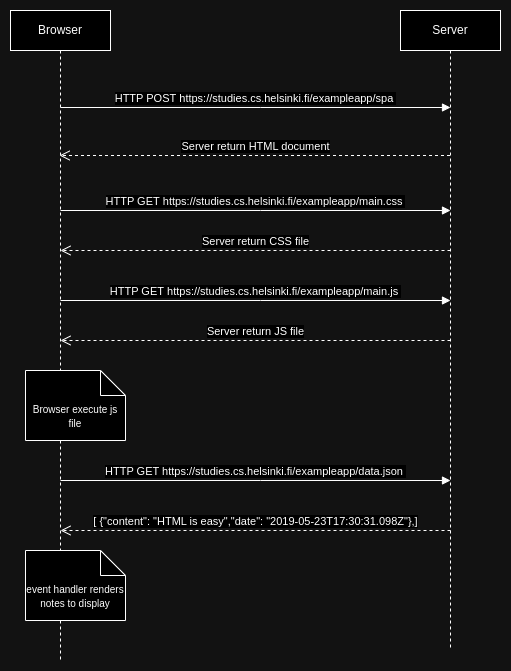

The diagram above was exported from draw.io. Its source (the exported page's mxGraphModel, read from the mxfile embedded in the PNG):
<mxGraphModel dx="1434" dy="820" grid="1" gridSize="10" guides="1" tooltips="1" connect="1" arrows="1" fold="1" page="1" pageScale="1" pageWidth="850" pageHeight="1100" math="0" shadow="0">
  <root>
    <mxCell id="tfCh0AOygASzMVVlc2oM-0" />
    <mxCell id="tfCh0AOygASzMVVlc2oM-1" parent="tfCh0AOygASzMVVlc2oM-0" />
    <mxCell id="tfCh0AOygASzMVVlc2oM-2" value="Browser" style="shape=umlLifeline;perimeter=lifelinePerimeter;whiteSpace=wrap;html=1;container=1;dropTarget=0;collapsible=0;recursiveResize=0;outlineConnect=0;portConstraint=eastwest;newEdgeStyle={&quot;edgeStyle&quot;:&quot;elbowEdgeStyle&quot;,&quot;elbow&quot;:&quot;vertical&quot;,&quot;curved&quot;:0,&quot;rounded&quot;:0};" vertex="1" parent="tfCh0AOygASzMVVlc2oM-1">
      <mxGeometry x="310" y="260" width="100" height="650" as="geometry" />
    </mxCell>
    <mxCell id="tfCh0AOygASzMVVlc2oM-3" value="Server" style="shape=umlLifeline;perimeter=lifelinePerimeter;whiteSpace=wrap;html=1;container=1;dropTarget=0;collapsible=0;recursiveResize=0;outlineConnect=0;portConstraint=eastwest;newEdgeStyle={&quot;edgeStyle&quot;:&quot;elbowEdgeStyle&quot;,&quot;elbow&quot;:&quot;vertical&quot;,&quot;curved&quot;:0,&quot;rounded&quot;:0};" vertex="1" parent="tfCh0AOygASzMVVlc2oM-1">
      <mxGeometry x="700" y="260" width="100" height="640" as="geometry" />
    </mxCell>
    <mxCell id="tfCh0AOygASzMVVlc2oM-5" value="HTTP POST&amp;nbsp;https://studies.cs.helsinki.fi/exampleapp/spa&amp;nbsp;" style="html=1;verticalAlign=bottom;endArrow=block;curved=0;rounded=0;" edge="1" parent="tfCh0AOygASzMVVlc2oM-1">
      <mxGeometry width="80" relative="1" as="geometry">
        <mxPoint x="360" y="357" as="sourcePoint" />
        <mxPoint x="750" y="357" as="targetPoint" />
        <Array as="points">
          <mxPoint x="560" y="357" />
        </Array>
      </mxGeometry>
    </mxCell>
    <mxCell id="tfCh0AOygASzMVVlc2oM-7" value="HTTP GET&amp;nbsp;https://studies.cs.helsinki.fi/exampleapp/main.css&amp;nbsp;" style="html=1;verticalAlign=bottom;endArrow=block;curved=0;rounded=0;" edge="1" parent="tfCh0AOygASzMVVlc2oM-1">
      <mxGeometry width="80" relative="1" as="geometry">
        <mxPoint x="360" y="460" as="sourcePoint" />
        <mxPoint x="750" y="460" as="targetPoint" />
        <Array as="points">
          <mxPoint x="560" y="460" />
        </Array>
      </mxGeometry>
    </mxCell>
    <mxCell id="tfCh0AOygASzMVVlc2oM-8" value="Server return CSS file" style="html=1;verticalAlign=bottom;endArrow=open;dashed=1;endSize=8;curved=0;rounded=0;" edge="1" parent="tfCh0AOygASzMVVlc2oM-1">
      <mxGeometry relative="1" as="geometry">
        <mxPoint x="750" y="500" as="sourcePoint" />
        <mxPoint x="360" y="500" as="targetPoint" />
        <Array as="points">
          <mxPoint x="560" y="500" />
        </Array>
      </mxGeometry>
    </mxCell>
    <mxCell id="tfCh0AOygASzMVVlc2oM-9" value="HTTP GET&amp;nbsp;https://studies.cs.helsinki.fi/exampleapp/main.js&amp;nbsp;" style="html=1;verticalAlign=bottom;endArrow=block;curved=0;rounded=0;" edge="1" parent="tfCh0AOygASzMVVlc2oM-1">
      <mxGeometry width="80" relative="1" as="geometry">
        <mxPoint x="360" y="550" as="sourcePoint" />
        <mxPoint x="750" y="550" as="targetPoint" />
        <Array as="points">
          <mxPoint x="560" y="550" />
        </Array>
      </mxGeometry>
    </mxCell>
    <mxCell id="tfCh0AOygASzMVVlc2oM-10" value="Server return JS file" style="html=1;verticalAlign=bottom;endArrow=open;dashed=1;endSize=8;curved=0;rounded=0;" edge="1" parent="tfCh0AOygASzMVVlc2oM-1">
      <mxGeometry x="-0.0007" relative="1" as="geometry">
        <mxPoint x="750" y="590" as="sourcePoint" />
        <mxPoint x="360" y="590" as="targetPoint" />
        <Array as="points">
          <mxPoint x="560" y="590" />
        </Array>
        <mxPoint as="offset" />
      </mxGeometry>
    </mxCell>
    <mxCell id="tfCh0AOygASzMVVlc2oM-11" value="&lt;font style=&quot;font-size: 10px;&quot;&gt;Browser execute js file&lt;/font&gt;" style="shape=note2;boundedLbl=1;whiteSpace=wrap;html=1;size=25;verticalAlign=top;align=center;" vertex="1" parent="tfCh0AOygASzMVVlc2oM-1">
      <mxGeometry x="325" y="620" width="100" height="70" as="geometry" />
    </mxCell>
    <mxCell id="tfCh0AOygASzMVVlc2oM-12" value="HTTP GET https://studies.cs.helsinki.fi/exampleapp/data.json&amp;nbsp;" style="html=1;verticalAlign=bottom;endArrow=block;curved=0;rounded=0;" edge="1" parent="tfCh0AOygASzMVVlc2oM-1">
      <mxGeometry width="80" relative="1" as="geometry">
        <mxPoint x="360" y="730" as="sourcePoint" />
        <mxPoint x="750" y="730" as="targetPoint" />
        <Array as="points">
          <mxPoint x="560" y="730" />
        </Array>
      </mxGeometry>
    </mxCell>
    <mxCell id="tfCh0AOygASzMVVlc2oM-13" value="[ {&quot;content&quot;: &quot;HTML is easy&quot;,&quot;date&quot;: &quot;2019-05-23T17:30:31.098Z&quot;},]" style="html=1;verticalAlign=bottom;endArrow=open;dashed=1;endSize=8;curved=0;rounded=0;" edge="1" parent="tfCh0AOygASzMVVlc2oM-1">
      <mxGeometry x="-0.0007" relative="1" as="geometry">
        <mxPoint x="750" y="780" as="sourcePoint" />
        <mxPoint x="360" y="780" as="targetPoint" />
        <Array as="points">
          <mxPoint x="560" y="780" />
        </Array>
        <mxPoint as="offset" />
      </mxGeometry>
    </mxCell>
    <mxCell id="tfCh0AOygASzMVVlc2oM-14" value="&lt;font style=&quot;font-size: 10px;&quot;&gt;event handler renders notes to display&lt;/font&gt;" style="shape=note2;boundedLbl=1;whiteSpace=wrap;html=1;size=25;verticalAlign=top;align=center;" vertex="1" parent="tfCh0AOygASzMVVlc2oM-1">
      <mxGeometry x="325" y="800" width="100" height="70" as="geometry" />
    </mxCell>
    <mxCell id="tfCh0AOygASzMVVlc2oM-17" value="Server return HTML document" style="html=1;verticalAlign=bottom;endArrow=open;dashed=1;endSize=8;curved=0;rounded=0;" edge="1" parent="tfCh0AOygASzMVVlc2oM-1">
      <mxGeometry relative="1" as="geometry">
        <mxPoint x="749.5000000000005" y="404.9999999999998" as="sourcePoint" />
        <mxPoint x="359.07142857142844" y="404.9999999999998" as="targetPoint" />
      </mxGeometry>
    </mxCell>
  </root>
</mxGraphModel>